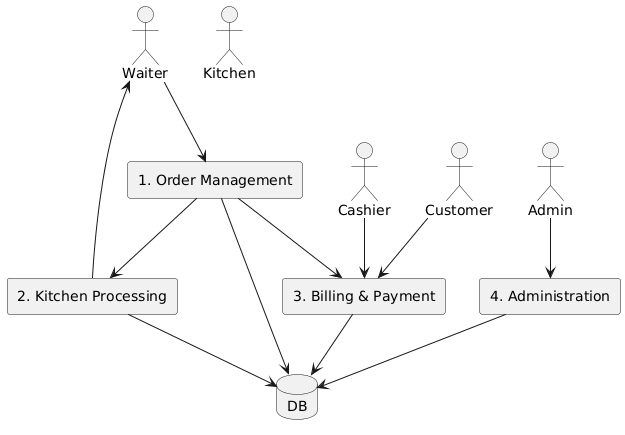

The diagram above was rendered by PlantUML. Its source (embedded in the PNG):
@startuml
actor Waiter
actor Kitchen
actor Cashier
actor Admin
actor Customer

rectangle "1. Order Management"
rectangle "2. Kitchen Processing"
rectangle "3. Billing & Payment"
rectangle "4. Administration"
database DB

Waiter --> "1. Order Management"
"1. Order Management" --> DB
"1. Order Management" --> "2. Kitchen Processing"

"2. Kitchen Processing" --> DB
"2. Kitchen Processing" --> Waiter

"1. Order Management" --> "3. Billing & Payment"
Cashier --> "3. Billing & Payment"
Customer --> "3. Billing & Payment"
"3. Billing & Payment" --> DB

Admin --> "4. Administration"
"4. Administration" --> DB
@enduml